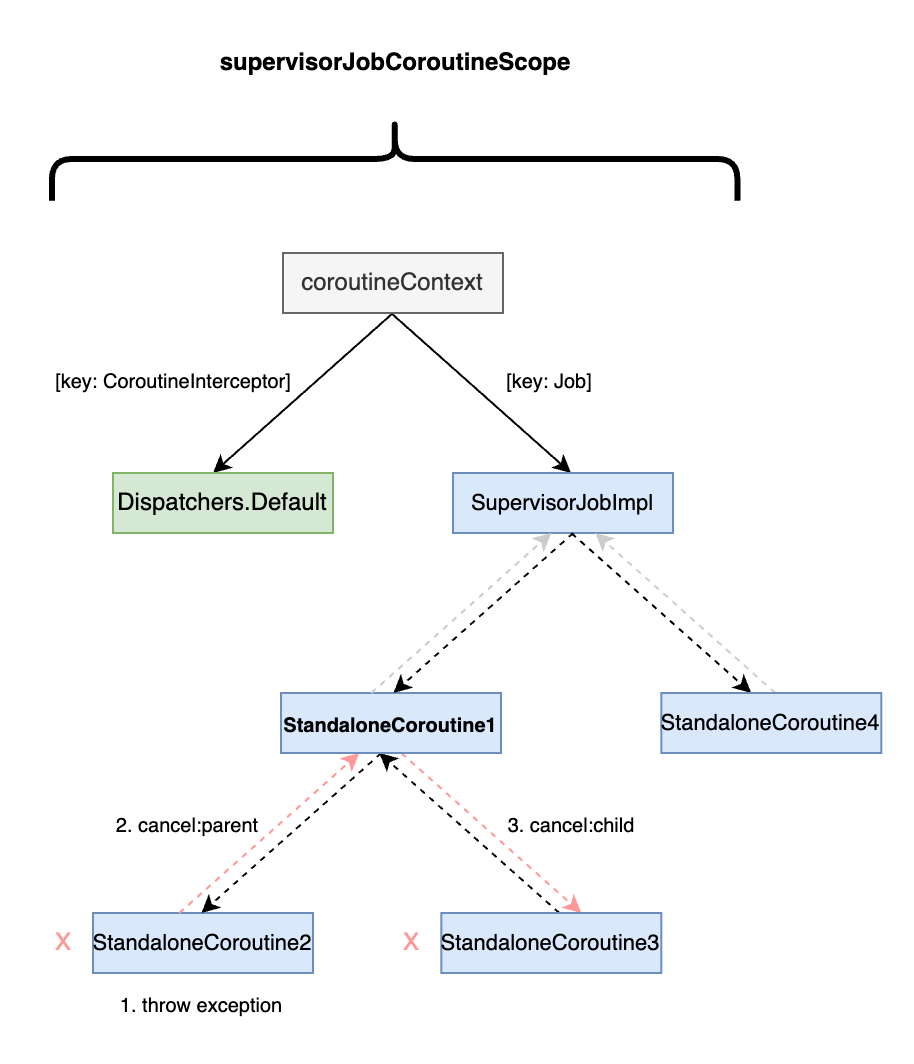

The diagram above was exported from draw.io. Its source (the exported page's mxGraphModel, read from the mxfile embedded in the PNG):
<mxGraphModel dx="892" dy="573" grid="1" gridSize="10" guides="1" tooltips="1" connect="1" arrows="1" fold="1" page="1" pageScale="1" pageWidth="850" pageHeight="1100" math="0" shadow="0">
  <root>
    <mxCell id="0" />
    <mxCell id="1" parent="0" />
    <mxCell id="KKwdq_n8aDNH_cKme6rT-11" value="StandaloneCoroutine2" style="rounded=0;whiteSpace=wrap;html=1;fontSize=11;fillColor=#dae8fc;strokeColor=#6c8ebf;" parent="1" vertex="1">
      <mxGeometry x="480" y="690" width="110" height="30" as="geometry" />
    </mxCell>
    <mxCell id="KKwdq_n8aDNH_cKme6rT-12" value="" style="endArrow=classic;html=1;rounded=0;dashed=1;" parent="1" edge="1">
      <mxGeometry width="50" height="50" relative="1" as="geometry">
        <mxPoint x="624.16" y="610" as="sourcePoint" />
        <mxPoint x="534.16" y="690" as="targetPoint" />
      </mxGeometry>
    </mxCell>
    <mxCell id="KKwdq_n8aDNH_cKme6rT-16" value="" style="endArrow=classic;html=1;rounded=0;fontColor=#FF0000;strokeColor=#FF9999;dashed=1;" parent="1" edge="1">
      <mxGeometry width="50" height="50" relative="1" as="geometry">
        <mxPoint x="523.16" y="690" as="sourcePoint" />
        <mxPoint x="613.16" y="610" as="targetPoint" />
      </mxGeometry>
    </mxCell>
    <mxCell id="KKwdq_n8aDNH_cKme6rT-17" value="2. cancel:parent" style="text;html=1;align=center;verticalAlign=middle;resizable=0;points=[];autosize=1;strokeColor=none;fillColor=none;fontSize=10;" parent="1" vertex="1">
      <mxGeometry x="482.15999999999997" y="630" width="90" height="30" as="geometry" />
    </mxCell>
    <mxCell id="KKwdq_n8aDNH_cKme6rT-19" value="" style="endArrow=classic;html=1;rounded=0;strokeColor=#FF9999;dashed=1;" parent="1" edge="1">
      <mxGeometry width="50" height="50" relative="1" as="geometry">
        <mxPoint x="634.16" y="610" as="sourcePoint" />
        <mxPoint x="724.16" y="690" as="targetPoint" />
      </mxGeometry>
    </mxCell>
    <mxCell id="KKwdq_n8aDNH_cKme6rT-20" value="3. cancel:child" style="text;html=1;align=center;verticalAlign=middle;resizable=0;points=[];autosize=1;strokeColor=none;fillColor=none;fontSize=10;" parent="1" vertex="1">
      <mxGeometry x="674.16" y="630" width="90" height="30" as="geometry" />
    </mxCell>
    <mxCell id="KKwdq_n8aDNH_cKme6rT-21" value="" style="endArrow=classic;html=1;rounded=0;dashed=1;" parent="1" edge="1">
      <mxGeometry width="50" height="50" relative="1" as="geometry">
        <mxPoint x="713.16" y="690" as="sourcePoint" />
        <mxPoint x="623.16" y="610" as="targetPoint" />
      </mxGeometry>
    </mxCell>
    <mxCell id="KKwdq_n8aDNH_cKme6rT-22" value="StandaloneCoroutine3" style="rounded=0;whiteSpace=wrap;html=1;fontSize=11;fillColor=#dae8fc;strokeColor=#6c8ebf;" parent="1" vertex="1">
      <mxGeometry x="654.16" y="690" width="110" height="30" as="geometry" />
    </mxCell>
    <mxCell id="KKwdq_n8aDNH_cKme6rT-24" value="X" style="text;html=1;align=center;verticalAlign=middle;resizable=0;points=[];autosize=1;strokeColor=none;fillColor=none;fontColor=#FF9999;" parent="1" vertex="1">
      <mxGeometry x="450" y="690" width="30" height="30" as="geometry" />
    </mxCell>
    <mxCell id="KKwdq_n8aDNH_cKme6rT-25" value="1. throw exception" style="text;html=1;align=center;verticalAlign=middle;resizable=0;points=[];autosize=1;strokeColor=none;fillColor=none;fontSize=10;" parent="1" vertex="1">
      <mxGeometry x="484.15999999999997" y="720" width="100" height="30" as="geometry" />
    </mxCell>
    <mxCell id="KKwdq_n8aDNH_cKme6rT-28" value="" style="shape=curlyBracket;whiteSpace=wrap;html=1;rounded=1;labelPosition=left;verticalLabelPosition=middle;align=right;verticalAlign=middle;direction=south;strokeWidth=3;" parent="1" vertex="1">
      <mxGeometry x="459.48" y="292.16" width="342.72" height="41.67" as="geometry" />
    </mxCell>
    <mxCell id="KKwdq_n8aDNH_cKme6rT-29" value="supervisorJobCoroutineScope" style="text;html=1;align=center;verticalAlign=middle;resizable=0;points=[];autosize=1;strokeColor=none;fillColor=none;fontStyle=1" parent="1" vertex="1">
      <mxGeometry x="530.84" y="250" width="200" height="30" as="geometry" />
    </mxCell>
    <mxCell id="KKwdq_n8aDNH_cKme6rT-30" value="" style="endArrow=classic;html=1;rounded=0;" parent="1" edge="1">
      <mxGeometry width="50" height="50" relative="1" as="geometry">
        <mxPoint x="630" y="390" as="sourcePoint" />
        <mxPoint x="540" y="470" as="targetPoint" />
      </mxGeometry>
    </mxCell>
    <mxCell id="KKwdq_n8aDNH_cKme6rT-31" value="" style="endArrow=classic;html=1;rounded=0;" parent="1" edge="1">
      <mxGeometry width="50" height="50" relative="1" as="geometry">
        <mxPoint x="629" y="390" as="sourcePoint" />
        <mxPoint x="719" y="470" as="targetPoint" />
      </mxGeometry>
    </mxCell>
    <mxCell id="KKwdq_n8aDNH_cKme6rT-32" value="Dispatchers.Default" style="rounded=0;whiteSpace=wrap;html=1;fillColor=#d5e8d4;strokeColor=#82b366;" parent="1" vertex="1">
      <mxGeometry x="490" y="470" width="110" height="30" as="geometry" />
    </mxCell>
    <mxCell id="KKwdq_n8aDNH_cKme6rT-33" value="SupervisorJobImpl" style="rounded=0;whiteSpace=wrap;html=1;fontStyle=0;fontSize=11;fillColor=#dae8fc;strokeColor=#6c8ebf;" parent="1" vertex="1">
      <mxGeometry x="660" y="470" width="110" height="30" as="geometry" />
    </mxCell>
    <mxCell id="KKwdq_n8aDNH_cKme6rT-34" value="StandaloneCoroutine1" style="rounded=0;whiteSpace=wrap;html=1;fontSize=10;fontStyle=1;fillColor=#dae8fc;strokeColor=#6c8ebf;" parent="1" vertex="1">
      <mxGeometry x="574" y="580" width="110" height="30" as="geometry" />
    </mxCell>
    <mxCell id="KKwdq_n8aDNH_cKme6rT-36" value="[key: CoroutineInterceptor]" style="text;html=1;align=center;verticalAlign=middle;resizable=0;points=[];autosize=1;strokeColor=none;fillColor=none;fontSize=10;" parent="1" vertex="1">
      <mxGeometry x="450" y="408" width="140" height="30" as="geometry" />
    </mxCell>
    <mxCell id="KKwdq_n8aDNH_cKme6rT-37" value="[key: Job]" style="text;html=1;align=center;verticalAlign=middle;resizable=0;points=[];autosize=1;strokeColor=none;fillColor=none;fontSize=10;" parent="1" vertex="1">
      <mxGeometry x="673" y="408" width="70" height="30" as="geometry" />
    </mxCell>
    <mxCell id="KKwdq_n8aDNH_cKme6rT-46" value="coroutineContext" style="rounded=0;whiteSpace=wrap;html=1;fillColor=#f5f5f5;fontColor=#333333;strokeColor=#666666;" parent="1" vertex="1">
      <mxGeometry x="575" y="360" width="110" height="30" as="geometry" />
    </mxCell>
    <mxCell id="ztQbeDY4LEWXai-P9pTU-14" value="" style="endArrow=classic;html=1;rounded=0;dashed=1;" parent="1" edge="1">
      <mxGeometry width="50" height="50" relative="1" as="geometry">
        <mxPoint x="720.16" y="500" as="sourcePoint" />
        <mxPoint x="630.16" y="580" as="targetPoint" />
      </mxGeometry>
    </mxCell>
    <mxCell id="ztQbeDY4LEWXai-P9pTU-15" value="" style="endArrow=classic;html=1;rounded=0;fontColor=#CCCCCC;strokeColor=#CCCCCC;dashed=1;" parent="1" edge="1">
      <mxGeometry width="50" height="50" relative="1" as="geometry">
        <mxPoint x="619.16" y="580" as="sourcePoint" />
        <mxPoint x="709.16" y="500" as="targetPoint" />
      </mxGeometry>
    </mxCell>
    <mxCell id="ztQbeDY4LEWXai-P9pTU-16" value="" style="endArrow=classic;html=1;rounded=0;strokeColor=#000000;dashed=1;" parent="1" edge="1">
      <mxGeometry width="50" height="50" relative="1" as="geometry">
        <mxPoint x="719.16" y="500" as="sourcePoint" />
        <mxPoint x="809.16" y="580" as="targetPoint" />
      </mxGeometry>
    </mxCell>
    <mxCell id="ztQbeDY4LEWXai-P9pTU-17" value="" style="endArrow=classic;html=1;rounded=0;dashed=1;strokeColor=#CCCCCC;" parent="1" edge="1">
      <mxGeometry width="50" height="50" relative="1" as="geometry">
        <mxPoint x="821.16" y="580" as="sourcePoint" />
        <mxPoint x="731.16" y="500" as="targetPoint" />
      </mxGeometry>
    </mxCell>
    <mxCell id="ztQbeDY4LEWXai-P9pTU-18" value="StandaloneCoroutine4" style="rounded=0;whiteSpace=wrap;html=1;fontSize=11;fillColor=#dae8fc;strokeColor=#6c8ebf;" parent="1" vertex="1">
      <mxGeometry x="764.16" y="580" width="110" height="30" as="geometry" />
    </mxCell>
    <mxCell id="59YT808uoA_Phh7gp6Ey-1" value="X" style="text;html=1;align=center;verticalAlign=middle;resizable=0;points=[];autosize=1;strokeColor=none;fillColor=none;fontColor=#FF9999;" vertex="1" parent="1">
      <mxGeometry x="624.16" y="690" width="30" height="30" as="geometry" />
    </mxCell>
  </root>
</mxGraphModel>